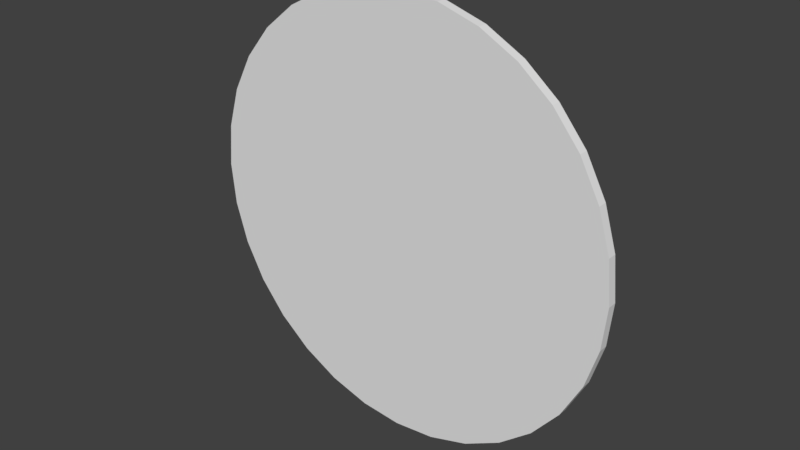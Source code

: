 # Source: DartBoard.blend  (saved by Blender 2.77.0; exported with 4.5.12 LTS)
import bpy
from mathutils import Matrix  # noqa: F401  (used for matrix-valued properties, if any)

bpy.ops.wm.read_factory_settings(use_empty=True)
scene = bpy.context.scene
scene.name = 'Scene'

# ---- collections
col_collection_1 = bpy.data.collections.new('Collection 1'); scene.collection.children.link(col_collection_1)

# ---- world
world_world = bpy.data.worlds.new('World'); scene.world = world_world
world_world.color = (0.05088, 0.05088, 0.05088)
world_world.use_sun_shadow = False
world_world.sun_shadow_jitter_overblur = 0.0
world_world.cycles.sampling_method = 'MANUAL'

# ---- meshes
me_cylinder = bpy.data.meshes.new('Cylinder')
me_cylinder.from_pydata([(0.0, 1.0, -1.0), (0.0, 1.0, 1.0), (0.1951, 0.9808, -1.0), (0.1951, 0.9808, 1.0), (0.3827, 0.9239, -1.0), (0.3827, 0.9239, 1.0), (0.5556, 0.8315, -1.0), (0.5556, 0.8315, 1.0), (0.7071, 0.7071, -1.0), (0.7071, 0.7071, 1.0), (0.8315, 0.5556, -1.0), (0.8315, 0.5556, 1.0), (0.9239, 0.3827, -1.0), (0.9239, 0.3827, 1.0), (0.9808, 0.1951, -1.0), (0.9808, 0.1951, 1.0), (1.0, 7.55e-08, -1.0), (1.0, 7.55e-08, 1.0), (0.9808, -0.1951, -1.0), (0.9808, -0.1951, 1.0), (0.9239, -0.3827, -1.0), (0.9239, -0.3827, 1.0), (0.8315, -0.5556, -1.0), (0.8315, -0.5556, 1.0), (0.7071, -0.7071, -1.0), (0.7071, -0.7071, 1.0), (0.5556, -0.8315, -1.0), (0.5556, -0.8315, 1.0), (0.3827, -0.9239, -1.0), (0.3827, -0.9239, 1.0), (0.1951, -0.9808, -1.0), (0.1951, -0.9808, 1.0), (-3.258e-07, -1.0, -1.0), (-3.258e-07, -1.0, 1.0), (-0.1951, -0.9808, -1.0), (-0.1951, -0.9808, 1.0), (-0.3827, -0.9239, -1.0), (-0.3827, -0.9239, 1.0), (-0.5556, -0.8315, -1.0), (-0.5556, -0.8315, 1.0), (-0.7071, -0.7071, -1.0), (-0.7071, -0.7071, 1.0), (-0.8315, -0.5556, -1.0), (-0.8315, -0.5556, 1.0), (-0.9239, -0.3827, -1.0), (-0.9239, -0.3827, 1.0), (-0.9808, -0.1951, -1.0), (-0.9808, -0.1951, 1.0), (-1.0, 9.656e-07, -1.0), (-1.0, 9.656e-07, 1.0), (-0.9808, 0.1951, -1.0), (-0.9808, 0.1951, 1.0), (-0.9239, 0.3827, -1.0), (-0.9239, 0.3827, 1.0), (-0.8315, 0.5556, -1.0), (-0.8315, 0.5556, 1.0), (-0.7071, 0.7071, -1.0), (-0.7071, 0.7071, 1.0), (-0.5556, 0.8315, -1.0), (-0.5556, 0.8315, 1.0), (-0.3827, 0.9239, -1.0), (-0.3827, 0.9239, 1.0), (-0.1951, 0.9808, -1.0), (-0.1951, 0.9808, 1.0)], [], [(0, 1, 3, 2), (2, 3, 5, 4), (4, 5, 7, 6), (6, 7, 9, 8), (8, 9, 11, 10), (10, 11, 13, 12), (12, 13, 15, 14), (14, 15, 17, 16), (16, 17, 19, 18), (18, 19, 21, 20), (20, 21, 23, 22), (22, 23, 25, 24), (24, 25, 27, 26), (26, 27, 29, 28), (28, 29, 31, 30), (30, 31, 33, 32), (32, 33, 35, 34), (34, 35, 37, 36), (36, 37, 39, 38), (38, 39, 41, 40), (40, 41, 43, 42), (42, 43, 45, 44), (44, 45, 47, 46), (46, 47, 49, 48), (48, 49, 51, 50), (50, 51, 53, 52), (52, 53, 55, 54), (54, 55, 57, 56), (56, 57, 59, 58), (58, 59, 61, 60), (3, 1, 63, 61, 59, 57, 55, 53, 51, 49, 47, 45, 43, 41, 39, 37, 35, 33, 31, 29, 27, 25, 23, 21, 19, 17, 15, 13, 11, 9, 7, 5), (60, 61, 63, 62), (62, 63, 1, 0), (0, 2, 4, 6, 8, 10, 12, 14, 16, 18, 20, 22, 24, 26, 28, 30, 32, 34, 36, 38, 40, 42, 44, 46, 48, 50, 52, 54, 56, 58, 60, 62)])
_uv = me_cylinder.uv_layers.new(name='UVMap')
_uv.uv.foreach_set('vector', [0.1342, 0.9859, 0.1342, 0.9081, 0.1418, 0.9081, 0.1418, 0.9859, 0.1418, 0.9859, 0.1418, 0.9081, 0.1494, 0.9081, 0.1494, 0.9859, 0.1494, 0.9859, 0.1494, 0.9081, 0.157, 0.9081, 0.157, 0.9859, 0.157, 0.9859, 0.157, 0.9081, 0.1646, 0.9081, 0.1646, 0.9859, 0.1646, 0.9859, 0.1646, 0.9081, 0.1722, 0.9081, 0.1722, 0.9859, 0.1722, 0.9859, 0.1722, 0.9081, 0.1799, 0.9081, 0.1799, 0.9859, 0.1799, 0.9859, 0.1799, 0.9081, 0.1875, 0.9081, 0.1875, 0.9859, 0.1875, 0.9859, 0.1875, 0.9081, 0.1951, 0.9081, 0.1951, 0.9859, 0.1951, 0.9859, 0.1951, 0.9081, 0.2027, 0.9081, 0.2027, 0.9859, 0.2027, 0.9859, 0.2027, 0.9081, 0.2103, 0.9081, 0.2103, 0.9859, 0.2103, 0.9859, 0.2103, 0.9081, 0.218, 0.9081, 0.218, 0.9859, 0.218, 0.9859, 0.218, 0.9081, 0.2256, 0.9081, 0.2256, 0.9859, 0.2256, 0.9859, 0.2256, 0.9081, 0.2332, 0.9081, 0.2332, 0.9859, 0.2332, 0.9859, 0.2332, 0.9081, 0.2408, 0.9081, 0.2408, 0.9859, 0.2408, 0.9859, 0.2408, 0.9081, 0.2484, 0.9081, 0.2484, 0.9859, 0.2484, 0.9859, 0.2484, 0.9081, 0.256, 0.9081, 0.256, 0.9859, 0.01226, 0.9859, 0.01226, 0.9081, 0.01988, 0.9081, 0.01988, 0.9859, 0.01988, 0.9859, 0.01988, 0.9081, 0.0275, 0.9081, 0.0275, 0.9859, 0.0275, 0.9859, 0.0275, 0.9081, 0.03512, 0.9081, 0.03512, 0.9859, 0.03512, 0.9859, 0.03512, 0.9081, 0.04273, 0.9081, 0.04273, 0.9859, 0.04273, 0.9859, 0.04273, 0.9081, 0.05035, 0.9081, 0.05035, 0.9859, 0.05035, 0.9859, 0.05035, 0.9081, 0.05797, 0.9081, 0.05797, 0.9859, 0.05797, 0.9859, 0.05797, 0.9081, 0.06559, 0.9081, 0.06559, 0.9859, 0.06559, 0.9859, 0.06559, 0.9081, 0.07321, 0.9081, 0.07321, 0.9859, 0.07321, 0.9859, 0.07321, 0.9081, 0.08083, 0.9081, 0.08083, 0.9859, 0.08083, 0.9859, 0.08083, 0.9081, 0.08844, 0.9081, 0.08844, 0.9859, 0.08844, 0.9859, 0.08844, 0.9081, 0.09606, 0.9081, 0.09606, 0.9859, 0.09606, 0.9859, 0.09606, 0.9081, 0.1037, 0.9081, 0.1037, 0.9859, 0.1037, 0.9859, 0.1037, 0.9081, 0.1113, 0.9081, 0.1113, 0.9859, 0.1113, 0.9859, 0.1113, 0.9081, 0.1189, 0.9081, 0.1189, 0.9859, 0.07324, 0.9816, 0.06681, 0.9816, 0.06051, 0.9803, 0.05457, 0.9779, 0.04923, 0.9743, 0.04468, 0.9698, 0.04111, 0.9644, 0.03865, 0.9585, 0.0374, 0.9522, 0.0374, 0.9458, 0.03865, 0.9395, 0.04111, 0.9335, 0.04468, 0.9282, 0.04923, 0.9236, 0.05457, 0.9201, 0.06051, 0.9176, 0.06681, 0.9163, 0.07324, 0.9163, 0.07954, 0.9176, 0.08548, 0.9201, 0.09082, 0.9236, 0.09536, 0.9282, 0.09893, 0.9335, 0.1014, 0.9395, 0.1026, 0.9458, 0.1026, 0.9522, 0.1014, 0.9585, 0.09893, 0.9644, 0.09536, 0.9698, 0.09082, 0.9743, 0.08548, 0.9779, 0.07954, 0.9803, 0.1189, 0.9859, 0.1189, 0.9081, 0.1265, 0.9081, 0.1265, 0.9859, 0.1265, 0.9859, 0.1265, 0.9081, 0.1342, 0.9081, 0.1342, 0.9859, 0.4628, 0.02619, 0.5554, 0.02619, 0.6462, 0.04425, 0.7318, 0.07969, 0.8088, 0.1311, 0.8742, 0.1966, 0.9257, 0.2736, 0.9611, 0.3592, 0.9792, 0.45, 0.9792, 0.5426, 0.9611, 0.6334, 0.9257, 0.719, 0.8742, 0.796, 0.8088, 0.8615, 0.7318, 0.9129, 0.6462, 0.9484, 0.5554, 0.9664, 0.4628, 0.9664, 0.3719, 0.9484, 0.2864, 0.9129, 0.2094, 0.8615, 0.1439, 0.796, 0.09245, 0.719, 0.05701, 0.6334, 0.03894, 0.5426, 0.03894, 0.45, 0.05701, 0.3592, 0.09245, 0.2736, 0.1439, 0.1966, 0.2094, 0.1311, 0.2864, 0.07969, 0.3719, 0.04425])
me_cylinder.use_remesh_preserve_volume = False
me_cylinder.use_remesh_preserve_attributes = False
me_cylinder.use_mirror_vertex_groups = False
me_cylinder.update()

# ---- objects
ob_cylinder = bpy.data.objects.new('Cylinder', me_cylinder)

# ---- transforms, parenting, visibility, modifiers, constraints
ob_cylinder.location = (0.05075, 0.00431, 2.04)
ob_cylinder.rotation_euler = (1.571, -0.0, 0.0)
ob_cylinder.scale = (1.0, 1.0, 0.02155)
ob_cylinder.lineart.crease_threshold = 0.0

# ---- collection membership
col_collection_1.objects.link(ob_cylinder)

# ---- scene / render settings (as saved in the file)
scene.frame_start = 1; scene.frame_end = 250; scene.frame_set(1)
scene.render.engine = 'BLENDER_EEVEE_NEXT'
scene.render.resolution_percentage = 50
scene.render.dither_intensity = 0.0
scene.cycles.use_denoising = False
scene.cycles.samples = 128
scene.cycles.sampling_pattern = 'TABULATED_SOBOL'
scene.cycles.light_sampling_threshold = 0.0
scene.cycles.use_adaptive_sampling = False
scene.cycles.use_light_tree = False
scene.cycles.blur_glossy = 0.0
scene.cycles.sample_clamp_indirect = 0.0
scene.view_settings.view_transform = 'Standard'
bpy.context.view_layer.update()

# ---- added for rendering (the .blend has no active camera and no usable light): camera, sun
cam_auto = bpy.data.cameras.new('AutoCamera')
cam_auto.lens = 50.0
cam_auto.sensor_width = 36.0
cam_auto.clip_end = 1000.0
ob_auto_camera = bpy.data.objects.new('AutoCamera', cam_auto)
scene.collection.objects.link(ob_auto_camera)
ob_auto_camera.location = (2.66798, -3.13637, 4.13351)
ob_auto_camera.rotation_euler = (1.09748, -7.21219e-08, 0.694738)
scene.camera = ob_auto_camera
light_auto_sun = bpy.data.lights.new('AutoSun', 'SUN')
light_auto_sun.energy = 3.0
light_auto_sun.angle = 0.0523599
ob_auto_sun = bpy.data.objects.new('AutoSun', light_auto_sun)
scene.collection.objects.link(ob_auto_sun)
ob_auto_sun.rotation_euler = (0.872665, 0.174533, 0.523599)
bpy.context.view_layer.update()

